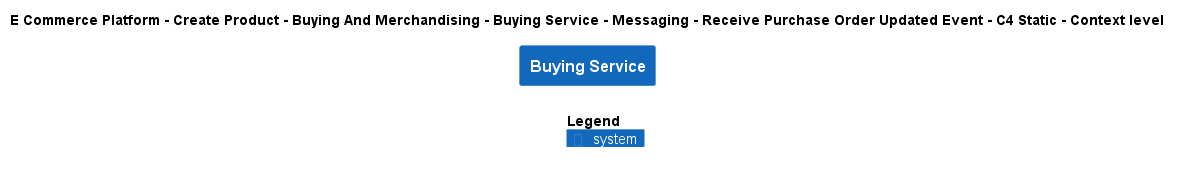

The diagram above was rendered by PlantUML. Its source (embedded in the PNG):
@startuml
!include ..\..\..\..\..\..\..\..\..\.c4s\C4_Context.puml

AddElementTag("c4interflow:lifecycle:new", $bgColor=green, $fontColor=#ffffff, $borderColor=green, $shadowing="False")
AddElementTag("c4interflow:lifecycle:changed", $bgColor=orange, $fontColor=#ffffff, $borderColor=orange, $shadowing="False")
AddElementTag("c4interflow:lifecycle:removed", $bgColor=red, $fontColor=#ffffff, $borderColor=red, $shadowing="False")

AddRelTag("c4interflow:lifecycle:new", $textColor=green, $lineColor=green)
AddRelTag("c4interflow:lifecycle:changed", $textColor=orange, $lineColor=orange)
AddRelTag("c4interflow:lifecycle:removed", $textColor=red, $lineColor=red)

SHOW_PERSON_PORTRAIT()
LAYOUT_TOP_DOWN()

skinparam linetype polyline

title E Commerce Platform - Create Product - Buying And Merchandising - Buying Service - Messaging - Receive Purchase Order Updated Event - C4 Static - Context level

System(ECommercePlatform.CreateProduct.BuyingAndMerchandising.SoftwareSystems.BuyingService, "Buying Service", "")



SHOW_LEGEND()
@enduml